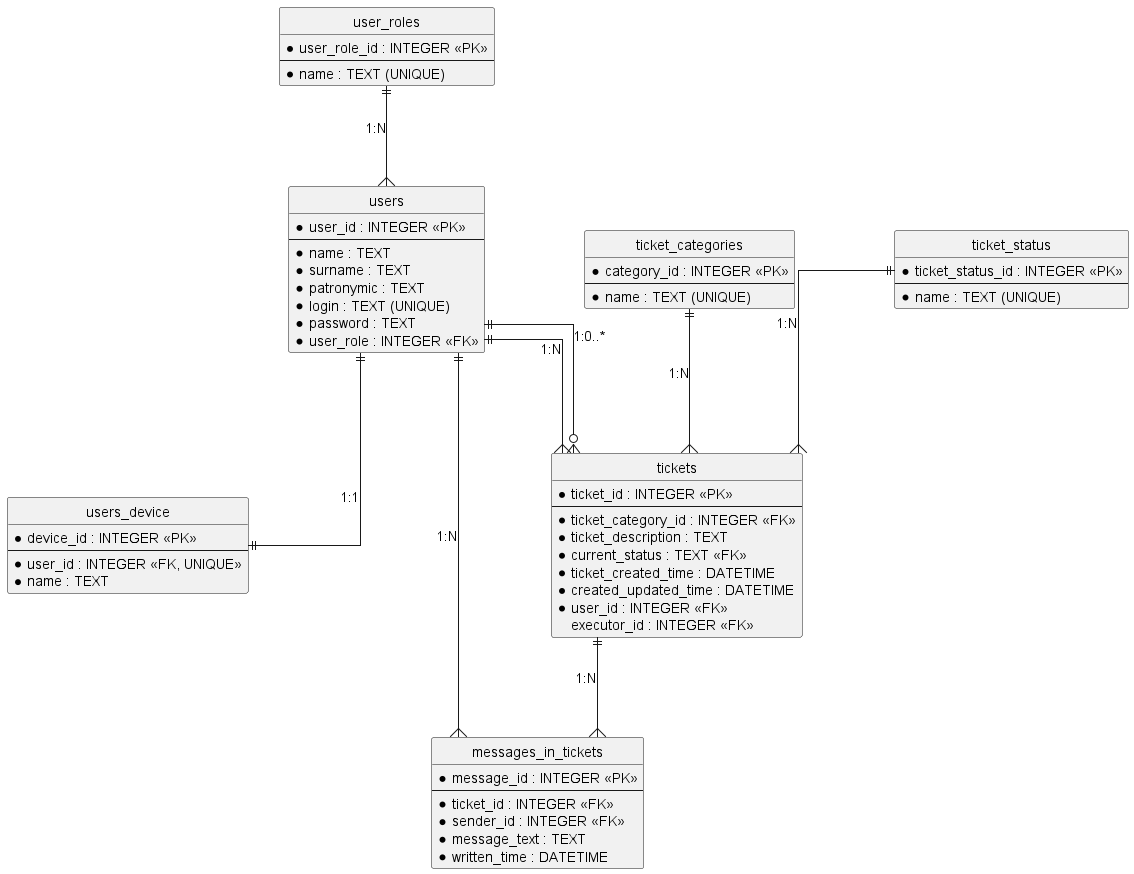

The diagram above was rendered by PlantUML. Its source (embedded in the PNG):
@startuml Tech_Support_ERD

hide circles
skinparam linetype ortho
skinparam nodesep 100
skinparam ranksep 100


' 1. Роли
entity "user_roles" as roles {
    * user_role_id : INTEGER <<PK>>
    --
    * name : TEXT (UNIQUE)
}

' 2. Пользователи
entity "users" as users {
    * user_id : INTEGER <<PK>>
    --
    * name : TEXT
    * surname : TEXT
    * patronymic : TEXT
    * login : TEXT (UNIQUE)
    * password : TEXT
    * user_role : INTEGER <<FK>>
}

' 3. Устройства пользователей (Связь 1:1)
entity "users_device" as devices {
    * device_id : INTEGER <<PK>>
    --
    * user_id : INTEGER <<FK, UNIQUE>>
    * name : TEXT
}

' 4. Категории заявок
entity "ticket_categories" as categories {
    * category_id : INTEGER <<PK>>
    --
    * name : TEXT (UNIQUE)
}

' 5. Статусы заявок
entity "ticket_status" as statuses {
    * ticket_status_id : INTEGER <<PK>>
    --
    * name : TEXT (UNIQUE)
}

' 6. Таблица заявок
entity "tickets" as tickets {
    * ticket_id : INTEGER <<PK>>
    --
    * ticket_category_id : INTEGER <<FK>>
    * ticket_description : TEXT
    * current_status : TEXT <<FK>>
    * ticket_created_time : DATETIME
    * created_updated_time : DATETIME
    * user_id : INTEGER <<FK>>
    executor_id : INTEGER <<FK>>
}

' 7. Таблица сообщений
entity "messages_in_tickets" as messages {
    * message_id : INTEGER <<PK>>
    --
    * ticket_id : INTEGER <<FK>>
    * sender_id : INTEGER <<FK>>
    * message_text : TEXT
    * written_time : DATETIME
}

' Роли к Пользователям (1:N)
roles ||--{ users : "1:N"

' Пользователь к Устройству (1:1)
users ||--|| devices : "1:1"

' Категория к Заявкам (1:N)
categories ||--{ tickets : "1:N"

' Статус к Заявкам (1:N)
statuses ||--{ tickets : "1:N"

' Пользователь (Клиент) к Заявкам (1:N)
users ||--{ tickets : "1:N"

' Пользователь (Исполнитель) к Заявкам (1:0..* - может быть не назначен)
users ||--o{ tickets : "1:0..*"

' Заявка к Сообщениям (1:N)
tickets ||--{ messages : "1:N"

' Пользователь к Сообщениям (1:N)
users ||--{ messages : "1:N"

@enduml